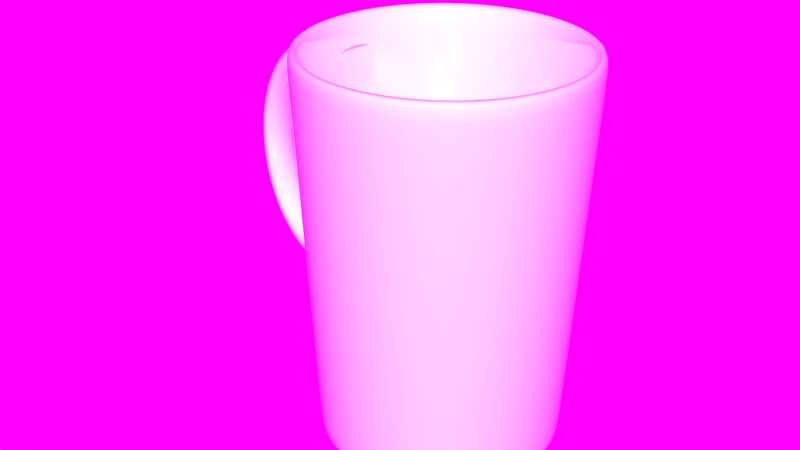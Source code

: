 # Source: TeaCup.blend  (saved by Blender 2.79.0; exported with 4.5.12 LTS)
import bpy
from mathutils import Matrix  # noqa: F401  (used for matrix-valued properties, if any)

bpy.ops.wm.read_factory_settings(use_empty=True)
scene = bpy.context.scene
scene.name = 'Scene'

# ---- collections
col_collection_1 = bpy.data.collections.new('Collection 1'); scene.collection.children.link(col_collection_1)

# ---- images (referenced by path relative to the original .blend; pixels are not part of the script)
import os
ASSET_DIR = os.environ.get("B2B_ASSET_DIR", "")  # directory of the original .blend (textures are referenced by path, not embedded)
HERE = os.path.dirname(os.path.abspath(__file__))  # packed textures are extracted next to this script under _unpacked/

def load_image(name, relpath, width, height, colorspace="sRGB"):
    """Load a texture the original file referenced (path relative to the .blend, or extracted next to this script)."""
    p = next((c for c in (os.path.join(HERE, relpath), os.path.join(ASSET_DIR, relpath)) if relpath and os.path.exists(c)), "")
    if p:
        img = bpy.data.images.load(p, check_existing=True)
        img.name = name
    else:  # same state as the original file: an image datablock whose file is absent (Cycles renders it pink)
        img = bpy.data.images.new(name, width, height)
        img.source = "FILE"
        img.filepath = "//" + (relpath or name)
    img.colorspace_settings.name = colorspace
    return img
img_alexs_apt_8k_jpg = load_image('Alexs_Apt_8k.jpg', 'Alexs_Apt_8k.jpg', 1024, 1024, 'sRGB')

# ---- materials (node trees are filled in below, after node groups)
mat_material = bpy.data.materials.new('Material')
mat_material.alpha_threshold = 0.0
mat_material.roughness = 0.5

# ---- material node trees
mat_material.use_nodes = True; mat_material.node_tree.nodes.clear()
_N = mat_material.node_tree.nodes; _L = mat_material.node_tree.links
n0 = _N.new('ShaderNodeOutputMaterial'); n0.name = 'Material Output'; n0.location = (460, 300)
n1 = _N.new('ShaderNodeBsdfDiffuse'); n1.name = 'Diffuse BSDF'; n1.location = (10, 300)
n1.inputs[0].default_value = (1.0, 1.0, 1.0, 1.0)
n2 = _N.new('ShaderNodeMixShader'); n2.name = 'Mix Shader'; n2.location = (240, 308)
n3 = _N.new('ShaderNodeBsdfAnisotropic'); n3.name = 'Glossy BSDF'; n3.location = (13, 157)
n3.distribution = 'GGX'
n3.inputs[1].default_value = 0.0
n4 = _N.new('ShaderNodeLayerWeight'); n4.name = 'Layer Weight'; n4.location = (-281, 337)
n4.inputs[0].default_value = 0.4
_L.new(n1.outputs[0], n2.inputs[1])
_L.new(n2.outputs[0], n0.inputs[0])
_L.new(n3.outputs[0], n2.inputs[2])
_L.new(n4.outputs[1], n2.inputs[0])
n0.is_active_output = True

# ---- world
world_world = bpy.data.worlds.new('World'); scene.world = world_world
world_world.use_nodes = True; world_world.node_tree.nodes.clear()
_N = world_world.node_tree.nodes; _L = world_world.node_tree.links
n0 = _N.new('ShaderNodeOutputWorld'); n0.name = 'World Output'; n0.location = (300, 300)
n1 = _N.new('ShaderNodeBackground'); n1.name = 'Background'; n1.location = (10, 300)
n1.inputs[1].default_value = 2.0
n2 = _N.new('ShaderNodeTexEnvironment'); n2.name = 'Environment Texture'; n2.location = (-180, 300)
n2.width = 140
n2.image = img_alexs_apt_8k_jpg
_L.new(n1.outputs[0], n0.inputs[0])
_L.new(n2.outputs[0], n1.inputs[0])
n0.is_active_output = True
world_world.color = (0.05088, 0.05088, 0.05088)
world_world.use_sun_shadow = False
world_world.sun_shadow_jitter_overblur = 0.0
world_world.cycles.sampling_method = 'MANUAL'

# ---- meshes
me_cylinder = bpy.data.meshes.new('Cylinder')
me_cylinder.from_pydata([(1.839, -3.036e-06, 0.1902), (1.828, -0.06744, 0.1902), (1.799, -0.1168, 0.1902), (1.758, -0.1349, 0.1902), (1.718, -0.1168, 0.1902), (1.689, -0.06744, 0.1902), (1.678, -3.036e-06, 0.1902), (1.689, 0.06744, 0.1902), (1.718, 0.1168, 0.1902), (1.758, 0.1349, 0.1902), (1.799, 0.1168, 0.1902), (1.828, 0.06744, 0.1902), (1.833, -3.036e-06, 0.2759), (1.822, -0.06744, 0.2746), (1.793, -0.1168, 0.271), (1.753, -0.1349, 0.2661), (1.713, -0.1168, 0.2611), (1.684, -0.06744, 0.2575), (1.673, -3.044e-06, 0.2562), (1.684, 0.06744, 0.2575), (1.713, 0.1168, 0.2611), (1.753, 0.1349, 0.2661), (1.793, 0.1168, 0.271), (1.822, 0.06744, 0.2746), (1.815, -3.052e-06, 0.3602), (1.805, -0.06744, 0.3576), (1.776, -0.1168, 0.3504), (1.737, -0.1349, 0.3407), (1.698, -0.1168, 0.3309), (1.67, -0.06744, 0.3237), (1.66, -3.052e-06, 0.3211), (1.67, 0.06744, 0.3237), (1.698, 0.1168, 0.3309), (1.737, 0.1349, 0.3407), (1.776, 0.1168, 0.3504), (1.805, 0.06744, 0.3576), (1.786, -3.052e-06, 0.4416), (1.776, -0.06744, 0.4377), (1.748, -0.1168, 0.4271), (1.711, -0.1349, 0.4127), (1.674, -0.1168, 0.3982), (1.647, -0.06744, 0.3876), (1.637, -3.052e-06, 0.3838), (1.647, 0.06744, 0.3876), (1.674, 0.1168, 0.3982), (1.711, 0.1349, 0.4127), (1.748, 0.1168, 0.4271), (1.776, 0.06744, 0.4377), (1.745, -3.052e-06, 0.5187), (1.736, -0.06744, 0.5136), (1.71, -0.1168, 0.4998), (1.676, -0.1349, 0.4809), (1.641, -0.1168, 0.462), (1.615, -0.06744, 0.4482), (1.606, -3.052e-06, 0.4431), (1.615, 0.06744, 0.4482), (1.641, 0.1168, 0.462), (1.676, 0.1349, 0.4809), (1.71, 0.1168, 0.4998), (1.736, 0.06744, 0.5136), (1.694, -3.052e-06, 0.5901), (1.686, -0.06744, 0.584), (1.662, -0.1168, 0.5671), (1.631, -0.1349, 0.5441), (1.599, -0.1168, 0.5211), (1.575, -0.06744, 0.5043), (1.567, -3.052e-06, 0.4981), (1.575, 0.06744, 0.5043), (1.599, 0.1168, 0.5211), (1.631, 0.1349, 0.5441), (1.662, 0.1168, 0.5671), (1.686, 0.06744, 0.584), (1.634, -3.052e-06, 0.6548), (1.627, -0.06744, 0.6476), (1.606, -0.1168, 0.628), (1.577, -0.1349, 0.6013), (1.549, -0.1168, 0.5746), (1.528, -0.06744, 0.555), (1.52, -3.052e-06, 0.5479), (1.528, 0.06744, 0.555), (1.549, 0.1168, 0.5746), (1.577, 0.1349, 0.6013), (1.606, 0.1168, 0.628), (1.627, 0.06744, 0.6476), (1.565, -3.052e-06, 0.7114), (1.559, -0.06744, 0.7034), (1.541, -0.1168, 0.6814), (1.516, -0.1349, 0.6515), (1.492, -0.1168, 0.6215), (1.474, -0.06744, 0.5995), (1.468, -3.052e-06, 0.5915), (1.474, 0.06744, 0.5995), (1.492, 0.1168, 0.6215), (1.516, 0.1349, 0.6515), (1.541, 0.1168, 0.6814), (1.559, 0.06744, 0.7034), (1.489, -3.052e-06, 0.7592), (1.484, -0.06744, 0.7504), (1.469, -0.1168, 0.7264), (1.449, -0.1349, 0.6937), (1.429, -0.1168, 0.661), (1.414, -0.06744, 0.637), (1.409, -3.052e-06, 0.6283), (1.414, 0.06744, 0.637), (1.429, 0.1168, 0.661), (1.449, 0.1349, 0.6937), (1.469, 0.1168, 0.7264), (1.484, 0.06744, 0.7504), (1.407, -3.113e-06, 0.7972), (1.403, -0.06744, 0.7878), (1.392, -0.1168, 0.7623), (1.377, -0.1349, 0.7274), (1.361, -0.1168, 0.6924), (1.35, -0.06744, 0.6669), (1.346, -3.052e-06, 0.6575), (1.35, 0.06744, 0.6669), (1.361, 0.1168, 0.6924), (1.377, 0.1349, 0.7274), (1.392, 0.1168, 0.7623), (1.403, 0.06744, 0.7878), (1.321, -3.113e-06, 0.8858), (1.318, -0.06744, 0.876), (1.311, -0.1168, 0.7883), (1.3, -0.1349, 0.7518), (1.29, -0.1168, 0.7153), (1.282, -0.06744, 0.6886), (1.279, -3.052e-06, 0.6788), (1.282, 0.06744, 0.6886), (1.29, 0.1168, 0.7153), (1.3, 0.1349, 0.7518), (1.311, 0.1168, 0.7883), (1.318, 0.06744, 0.876), (1.231, -3.113e-06, 0.8601), (1.23, -0.06744, 0.8501), (1.226, -0.1168, 0.8041), (1.221, -0.1349, 0.7666), (1.216, -0.1168, 0.7292), (1.212, -0.06744, 0.7017), (1.21, -3.052e-06, 0.6917), (1.212, 0.06744, 0.7017), (1.216, 0.1168, 0.7292), (1.221, 0.1349, 0.7666), (1.226, 0.1168, 0.8041), (1.23, 0.06744, 0.8501), (1.14, -3.113e-06, 0.8472), (1.14, -0.06744, 0.8371), (1.14, -0.1168, 0.8094), (1.14, -0.1349, 0.7716), (1.14, -0.1168, 0.7338), (1.14, -0.06744, 0.7062), (1.14, -3.052e-06, 0.696), (1.14, 0.06744, 0.7062), (1.14, 0.1168, 0.7338), (1.14, 0.1349, 0.7716), (1.14, 0.1168, 0.8094), (1.14, 0.06744, 0.8371), (1.049, -3.113e-06, 0.8416), (1.05, -0.06744, 0.8315), (1.054, -0.1168, 0.8041), (1.059, -0.1349, 0.7666), (1.065, -0.1168, 0.7292), (1.069, -0.06744, 0.7017), (1.07, -3.052e-06, 0.6917), (1.069, 0.06744, 0.7017), (1.065, 0.1168, 0.7292), (1.059, 0.1349, 0.7666), (1.054, 0.1168, 0.8041), (1.05, 0.06744, 0.8315), (0.9593, -3.113e-06, 0.8248), (0.9621, -0.06744, 0.815), (0.9697, -0.1168, 0.7883), (0.9801, -0.1349, 0.7518), (0.9905, -0.1168, 0.7153), (0.9981, -0.06744, 0.6886), (1.001, -3.052e-06, 0.6788), (0.9981, 0.06744, 0.6886), (0.9905, 0.1168, 0.7153), (0.9801, 0.1349, 0.7518), (0.9697, 0.1168, 0.7883), (0.9621, 0.06744, 0.815), (0.8472, -3.169e-06, 0.8552), (0.8548, -0.1234, 0.838), (0.8754, -0.2138, 0.7913), (0.9035, -0.2469, 0.7274), (0.9317, -0.2138, 0.6634), (0.9523, -0.1234, 0.6167), (0.9598, -3.056e-06, 0.5995), (0.9523, 0.1234, 0.6167), (0.9317, 0.2138, 0.6634), (0.9035, 0.2469, 0.7274), (0.8754, 0.2138, 0.7913), (0.8548, 0.1234, 0.838), (0.7511, -3.014e-06, -0.4436), (0.7618, -0.1342, -0.4261), (0.791, -0.2324, -0.3785), (0.831, -0.2683, -0.3134), (0.871, -0.2324, -0.2483), (0.9002, -0.1342, -0.2006), (0.9109, -3.014e-06, -0.1831), (0.9002, 0.1342, -0.2006), (0.871, 0.2324, -0.2483), (0.831, 0.2683, -0.3134), (0.791, 0.2324, -0.3785), (0.7618, 0.1342, -0.4261), (0.8728, -2.99e-06, -0.4168), (0.8769, -0.06744, -0.4075), (0.8882, -0.1168, -0.3819), (0.9035, -0.1349, -0.347), (0.9189, -0.1168, -0.3121), (0.9302, -0.06744, -0.2865), (0.9343, -2.99e-06, -0.2772), (0.9302, 0.06744, -0.2865), (0.9189, 0.1168, -0.3121), (0.9035, 0.1349, -0.347), (0.8882, 0.1168, -0.3819), (0.8769, 0.06744, -0.4075), (0.9593, -2.99e-06, -0.4445), (0.9621, -0.06744, -0.4347), (0.9697, -0.1168, -0.408), (0.9801, -0.1349, -0.3714), (0.9905, -0.1168, -0.3349), (0.9981, -0.06744, -0.3082), (1.001, -2.99e-06, -0.2984), (0.9981, 0.06744, -0.3082), (0.9905, 0.1168, -0.3349), (0.9801, 0.1349, -0.3714), (0.9697, 0.1168, -0.408), (0.9621, 0.06744, -0.4347), (1.049, -2.99e-06, -0.4612), (1.05, -0.06744, -0.4512), (1.054, -0.1168, -0.4238), (1.059, -0.1349, -0.3863), (1.065, -0.1168, -0.3488), (1.069, -0.06744, -0.3214), (1.07, -2.99e-06, -0.3113), (1.069, 0.06744, -0.3214), (1.065, 0.1168, -0.3488), (1.059, 0.1349, -0.3863), (1.054, 0.1168, -0.4238), (1.05, 0.06744, -0.4512), (1.14, -2.99e-06, -0.4668), (1.14, -0.06744, -0.4567), (1.14, -0.1168, -0.4291), (1.14, -0.1349, -0.3913), (1.14, -0.1168, -0.3535), (1.14, -0.06744, -0.3258), (1.14, -2.99e-06, -0.3157), (1.14, 0.06744, -0.3258), (1.14, 0.1168, -0.3535), (1.14, 0.1349, -0.3913), (1.14, 0.1168, -0.4291), (1.14, 0.06744, -0.4567), (1.231, -2.99e-06, -0.4612), (1.23, -0.06744, -0.4512), (1.226, -0.1168, -0.4238), (1.221, -0.1349, -0.3863), (1.216, -0.1168, -0.3488), (1.212, -0.06744, -0.3214), (1.21, -2.99e-06, -0.3113), (1.212, 0.06744, -0.3214), (1.216, 0.1168, -0.3488), (1.221, 0.1349, -0.3863), (1.226, 0.1168, -0.4238), (1.23, 0.06744, -0.4512), (1.321, -2.99e-06, -0.4445), (1.318, -0.06744, -0.4347), (1.311, -0.1168, -0.408), (1.3, -0.1349, -0.3714), (1.29, -0.1168, -0.3349), (1.282, -0.06744, -0.3082), (1.279, -2.99e-06, -0.2984), (1.282, 0.06744, -0.3082), (1.29, 0.1168, -0.3349), (1.3, 0.1349, -0.3714), (1.311, 0.1168, -0.408), (1.318, 0.06744, -0.4347), (1.407, -2.99e-06, -0.4168), (1.403, -0.06744, -0.4075), (1.392, -0.1168, -0.3819), (1.377, -0.1349, -0.347), (1.361, -0.1168, -0.3121), (1.35, -0.06744, -0.2865), (1.346, -2.99e-06, -0.2772), (1.35, 0.06744, -0.2865), (1.361, 0.1168, -0.3121), (1.377, 0.1349, -0.347), (1.392, 0.1168, -0.3819), (1.403, 0.06744, -0.4075), (1.489, -2.99e-06, -0.3788), (1.484, -0.06744, -0.3701), (1.469, -0.1168, -0.3461), (1.449, -0.1349, -0.3134), (1.429, -0.1168, -0.2806), (1.414, -0.06744, -0.2567), (1.409, -2.99e-06, -0.2479), (1.414, 0.06744, -0.2567), (1.429, 0.1168, -0.2806), (1.449, 0.1349, -0.3134), (1.469, 0.1168, -0.3461), (1.484, 0.06744, -0.3701), (1.565, -2.99e-06, -0.3311), (1.559, -0.06744, -0.323), (1.541, -0.1168, -0.3011), (1.516, -0.1349, -0.2711), (1.492, -0.1168, -0.2411), (1.474, -0.06744, -0.2192), (1.468, -2.99e-06, -0.2111), (1.474, 0.06744, -0.2192), (1.492, 0.1168, -0.2411), (1.516, 0.1349, -0.2711), (1.541, 0.1168, -0.3011), (1.559, 0.06744, -0.323), (1.634, -2.99e-06, -0.2744), (1.627, -0.06744, -0.2672), (1.606, -0.1168, -0.2477), (1.577, -0.1349, -0.221), (1.549, -0.1168, -0.1942), (1.528, -0.06744, -0.1747), (1.52, -2.99e-06, -0.1675), (1.528, 0.06744, -0.1747), (1.549, 0.1168, -0.1942), (1.577, 0.1349, -0.221), (1.606, 0.1168, -0.2477), (1.627, 0.06744, -0.2672), (1.694, -2.99e-06, -0.2098), (1.686, -0.06744, -0.2036), (1.662, -0.1168, -0.1868), (1.631, -0.1349, -0.1638), (1.599, -0.1168, -0.1408), (1.575, -0.06744, -0.1239), (1.567, -2.99e-06, -0.1178), (1.575, 0.06744, -0.1239), (1.599, 0.1168, -0.1408), (1.631, 0.1349, -0.1638), (1.662, 0.1168, -0.1868), (1.686, 0.06744, -0.2036), (1.745, -2.99e-06, -0.1383), (1.736, -0.06744, -0.1333), (1.71, -0.1168, -0.1194), (1.676, -0.1349, -0.1005), (1.641, -0.1168, -0.08164), (1.615, -0.06744, -0.06781), (1.606, -3.021e-06, -0.06275), (1.615, 0.06744, -0.06781), (1.641, 0.1168, -0.08164), (1.676, 0.1349, -0.1005), (1.71, 0.1168, -0.1194), (1.736, 0.06744, -0.1333), (1.786, -3.021e-06, -0.06125), (1.776, -0.06744, -0.05738), (1.748, -0.1168, -0.04679), (1.711, -0.1349, -0.03233), (1.674, -0.1168, -0.01787), (1.647, -0.06744, -0.007279), (1.637, -3.021e-06, -0.003403), (1.647, 0.06744, -0.007279), (1.674, 0.1168, -0.01787), (1.711, 0.1349, -0.03233), (1.748, 0.1168, -0.04679), (1.776, 0.06744, -0.05738), (1.815, -3.021e-06, 0.02013), (1.805, -0.06744, 0.02275), (1.776, -0.1168, 0.02991), (1.737, -0.1349, 0.03969), (1.698, -0.1168, 0.04947), (1.67, -0.06744, 0.05663), (1.66, -3.021e-06, 0.05925), (1.67, 0.06744, 0.05663), (1.698, 0.1168, 0.04947), (1.737, 0.1349, 0.03969), (1.776, 0.1168, 0.02991), (1.805, 0.06744, 0.02275), (1.833, -3.036e-06, 0.1044), (1.822, -0.06744, 0.1057), (1.793, -0.1168, 0.1094), (1.753, -0.1349, 0.1143), (1.713, -0.1168, 0.1192), (1.684, -0.06744, 0.1228), (1.673, -3.028e-06, 0.1242), (1.684, 0.06744, 0.1228), (1.713, 0.1168, 0.1192), (1.753, 0.1349, 0.1143), (1.793, 0.1168, 0.1094), (1.822, 0.06744, 0.1057), (1.67e-08, 0.8594, -1.0), (0.0, 1.0, 1.0), (0.1677, 0.8428, -1.0), (0.1951, 0.9808, 1.0), (0.3289, 0.7939, -1.0), (0.3827, 0.9239, 1.0), (0.4774, 0.7145, -1.0), (0.5556, 0.8315, 1.0), (0.6077, 0.6077, -1.0), (0.7071, 0.7071, 1.0), (0.7145, 0.4774, -1.0), (0.8315, 0.5556, 1.0), (0.7939, 0.3289, -1.0), (0.9239, 0.3827, 1.0), (0.8428, 0.1677, -1.0), (0.9808, 0.1951, 1.0), (0.8594, 1.05e-07, -1.0), (1.0, 7.55e-08, 1.0), (0.8428, -0.1677, -1.0), (0.9808, -0.1951, 1.0), (0.7939, -0.3289, -1.0), (0.9239, -0.3827, 1.0), (0.7145, -0.4774, -1.0), (0.8315, -0.5556, 1.0), (0.6077, -0.6077, -1.0), (0.7071, -0.7071, 1.0), (0.4774, -0.7145, -1.0), (0.5556, -0.8315, 1.0), (0.3289, -0.7939, -1.0), (0.3827, -0.9239, 1.0), (0.1677, -0.8428, -1.0), (0.1951, -0.9808, 1.0), (-2.633e-07, -0.8594, -1.0), (-3.258e-07, -1.0, 1.0), (-0.1677, -0.8428, -1.0), (-0.1951, -0.9808, 1.0), (-0.3289, -0.7939, -1.0), (-0.3827, -0.9239, 1.0), (-0.4774, -0.7145, -1.0), (-0.5556, -0.8315, 1.0), (-0.6077, -0.6077, -1.0), (-0.7071, -0.7071, 1.0), (-0.7145, -0.4774, -1.0), (-0.8315, -0.5556, 1.0), (-0.7939, -0.3289, -1.0), (-0.9239, -0.3827, 1.0), (-0.8428, -0.1677, -1.0), (-0.9808, -0.1951, 1.0), (-0.8594, 8.699e-07, -1.0), (-1.0, 9.656e-07, 1.0), (-0.8428, 0.1677, -1.0), (-0.9808, 0.1951, 1.0), (-0.7939, 0.3289, -1.0), (-0.9239, 0.3827, 1.0), (-0.7145, 0.4774, -1.0), (-0.8315, 0.5556, 1.0), (-0.6077, 0.6077, -1.0), (-0.7071, 0.7071, 1.0), (-0.4774, 0.7145, -1.0), (-0.5556, 0.8315, 1.0), (-0.3289, 0.7939, -1.0), (-0.3827, 0.9239, 1.0), (-0.1676, 0.8428, -1.0), (-0.1951, 0.9808, 1.0), (2.333e-08, 0.787, -1.041), (0.1535, 0.7719, -1.041), (0.3012, 0.7271, -1.041), (0.4372, 0.6544, -1.041), (0.5565, 0.5565, -1.041), (0.6544, 0.4372, -1.041), (0.7271, 0.3012, -1.041), (0.7719, 0.1535, -1.041), (0.787, 1.222e-07, -1.041), (0.7719, -0.1535, -1.041), (0.7271, -0.3012, -1.041), (0.6544, -0.4372, -1.041), (0.5565, -0.5565, -1.041), (0.4372, -0.6544, -1.041), (0.3012, -0.7271, -1.041), (0.1535, -0.7719, -1.041), (-2.331e-07, -0.787, -1.041), (-0.1535, -0.7719, -1.041), (-0.3012, -0.7271, -1.041), (-0.4372, -0.6544, -1.041), (-0.5565, -0.5565, -1.041), (-0.6544, -0.4372, -1.041), (-0.7271, -0.3012, -1.041), (-0.7719, -0.1535, -1.041), (-0.787, 8.227e-07, -1.041), (-0.7719, 0.1535, -1.041), (-0.7271, 0.3012, -1.041), (-0.6544, 0.4372, -1.041), (-0.5565, 0.5565, -1.041), (-0.4372, 0.6544, -1.041), (-0.3012, 0.7271, -1.041), (-0.1535, 0.7719, -1.041), (2.859e-08, 0.7281, -1.041), (0.1421, 0.7141, -1.041), (0.2786, 0.6727, -1.041), (0.4045, 0.6054, -1.041), (0.5149, 0.5149, -1.041), (0.6054, 0.4045, -1.041), (0.6727, 0.2786, -1.041), (0.7141, 0.1421, -1.041), (0.7281, 1.364e-07, -1.041), (0.7141, -0.1421, -1.041), (0.6727, -0.2786, -1.041), (0.6054, -0.4045, -1.041), (0.5149, -0.5149, -1.041), (0.4045, -0.6054, -1.041), (0.2786, -0.6727, -1.041), (0.1421, -0.7141, -1.041), (-2.087e-07, -0.7281, -1.041), (-0.1421, -0.7141, -1.041), (-0.2786, -0.6727, -1.041), (-0.4045, -0.6054, -1.041), (-0.5149, -0.5149, -1.041), (-0.6054, -0.4045, -1.041), (-0.6727, -0.2786, -1.041), (-0.7141, -0.1421, -1.041), (-0.7281, 7.845e-07, -1.041), (-0.7141, 0.1421, -1.041), (-0.6727, 0.2786, -1.041), (-0.6054, 0.4045, -1.041), (-0.5149, 0.5149, -1.041), (-0.4045, 0.6054, -1.041), (-0.2786, 0.6727, -1.041), (-0.1421, 0.7141, -1.041), (3.587e-08, 0.6305, -1.018), (0.123, 0.6184, -1.018), (0.2413, 0.5825, -1.018), (0.3503, 0.5243, -1.018), (0.4459, 0.4459, -1.018), (0.5243, 0.3503, -1.018), (0.5825, 0.2413, -1.018), (0.6184, 0.123, -1.018), (0.6305, 1.603e-07, -1.018), (0.6184, -0.123, -1.018), (0.5825, -0.2413, -1.018), (0.5243, -0.3503, -1.018), (0.4459, -0.4459, -1.018), (0.3503, -0.5243, -1.018), (0.2413, -0.5825, -1.018), (0.123, -0.6184, -1.018), (-1.696e-07, -0.6305, -1.018), (-0.123, -0.6184, -1.018), (-0.2413, -0.5825, -1.018), (-0.3503, -0.5243, -1.018), (-0.4459, -0.4459, -1.018), (-0.5243, -0.3503, -1.018), (-0.5825, -0.2413, -1.018), (-0.6184, -0.123, -1.018), (-0.6305, 7.216e-07, -1.018), (-0.6184, 0.123, -1.018), (-0.5825, 0.2413, -1.018), (-0.5243, 0.3503, -1.018), (-0.4459, 0.4459, -1.018), (-0.3503, 0.5243, -1.018), (-0.2413, 0.5825, -1.018), (-0.123, 0.6184, -1.018), (1.67e-08, 0.7263, -0.9186), (0.0, 0.8444, 1.011), (0.1417, 0.7123, -0.9186), (0.1647, 0.8282, 1.011), (0.2779, 0.671, -0.9186), (0.3231, 0.7801, 1.011), (0.4035, 0.6039, -0.9186), (0.4691, 0.7021, 1.011), (0.5136, 0.5136, -0.9186), (0.5971, 0.5971, 1.011), (0.6039, 0.4035, -0.9186), (0.7021, 0.4691, 1.011), (0.671, 0.2779, -0.9186), (0.7801, 0.3231, 1.011), (0.7123, 0.1417, -0.9186), (0.8282, 0.1647, 1.011), (0.7263, 1.05e-07, -0.9186), (0.8444, 7.55e-08, 1.011), (0.7123, -0.1417, -0.9186), (0.8282, -0.1647, 1.011), (0.671, -0.2779, -0.9186), (0.7801, -0.3231, 1.011), (0.6039, -0.4035, -0.9186), (0.7021, -0.4691, 1.011), (0.5136, -0.5136, -0.9186), (0.5971, -0.5971, 1.011), (0.4035, -0.6039, -0.9186), (0.4691, -0.7021, 1.011), (0.2779, -0.671, -0.9186), (0.3231, -0.7801, 1.011), (0.1417, -0.7123, -0.9186), (0.1647, -0.8282, 1.011), (-2.633e-07, -0.7263, -0.9186), (-3.258e-07, -0.8444, 1.011), (-0.1417, -0.7123, -0.9186), (-0.1647, -0.8282, 1.011), (-0.2779, -0.671, -0.9186), (-0.3231, -0.7801, 1.011), (-0.4035, -0.6039, -0.9186), (-0.4691, -0.7021, 1.011), (-0.5136, -0.5136, -0.9186), (-0.5971, -0.5971, 1.011), (-0.6039, -0.4035, -0.9186), (-0.7021, -0.4691, 1.011), (-0.671, -0.2779, -0.9186), (-0.7801, -0.3231, 1.011), (-0.7123, -0.1417, -0.9186), (-0.8282, -0.1647, 1.011), (-0.7263, 8.699e-07, -0.9186), (-0.8444, 9.656e-07, 1.011), (-0.7123, 0.1417, -0.9186), (-0.8282, 0.1647, 1.011), (-0.671, 0.2779, -0.9186), (-0.7801, 0.3231, 1.011), (-0.6039, 0.4035, -0.9186), (-0.7021, 0.4691, 1.011), (-0.5136, 0.5136, -0.9186), (-0.5971, 0.5971, 1.011), (-0.4035, 0.6039, -0.9186), (-0.4691, 0.7021, 1.011), (-0.2779, 0.671, -0.9186), (-0.3231, 0.7801, 1.011), (-0.1417, 0.7123, -0.9186), (-0.1647, 0.8282, 1.011), (2.333e-08, 0.7452, -0.8904), (0.1454, 0.7309, -0.8904), (0.2852, 0.6885, -0.8904), (0.414, 0.6196, -0.8904), (0.5269, 0.5269, -0.8904), (0.6196, 0.414, -0.8904), (0.6885, 0.2852, -0.8904), (0.7309, 0.1454, -0.8904), (0.7452, 1.222e-07, -0.8904), (0.7309, -0.1454, -0.8904), (0.6885, -0.2852, -0.8904), (0.6196, -0.414, -0.8904), (0.5269, -0.5269, -0.8904), (0.414, -0.6196, -0.8904), (0.2852, -0.6885, -0.8904), (0.1454, -0.7309, -0.8904), (-2.331e-07, -0.7452, -0.8904), (-0.1454, -0.7309, -0.8904), (-0.2852, -0.6885, -0.8904), (-0.414, -0.6196, -0.8904), (-0.5269, -0.5269, -0.8904), (-0.6196, -0.414, -0.8904), (-0.6885, -0.2852, -0.8904), (-0.7309, -0.1454, -0.8904), (-0.7452, 8.227e-07, -0.8904), (-0.7309, 0.1454, -0.8904), (-0.6885, 0.2852, -0.8904), (-0.6196, 0.414, -0.8904), (-0.5269, 0.5269, -0.8904), (-0.414, 0.6196, -0.8904), (-0.2852, 0.6885, -0.8904), (-0.1454, 0.7309, -0.8904), (2.859e-08, 0.7446, -0.8856), (0.1453, 0.7303, -0.8856), (0.285, 0.688, -0.8856), (0.4137, 0.6192, -0.8856), (0.5265, 0.5265, -0.8856), (0.6192, 0.4137, -0.8856), (0.688, 0.285, -0.8856), (0.7303, 0.1453, -0.8856), (0.7446, 1.364e-07, -0.8856), (0.7303, -0.1453, -0.8856), (0.688, -0.285, -0.8856), (0.6192, -0.4137, -0.8856), (0.5265, -0.5265, -0.8856), (0.4137, -0.6192, -0.8856), (0.285, -0.688, -0.8856), (0.1453, -0.7303, -0.8856), (-2.087e-07, -0.7446, -0.8856), (-0.1453, -0.7303, -0.8856), (-0.285, -0.688, -0.8856), (-0.4137, -0.6192, -0.8856), (-0.5265, -0.5265, -0.8856), (-0.6192, -0.4137, -0.8856), (-0.688, -0.285, -0.8856), (-0.7303, -0.1453, -0.8856), (-0.7446, 7.845e-07, -0.8856), (-0.7303, 0.1453, -0.8856), (-0.688, 0.285, -0.8856), (-0.6192, 0.4137, -0.8856), (-0.5265, 0.5265, -0.8856), (-0.4137, 0.6192, -0.8856), (-0.285, 0.688, -0.8856), (-0.1453, 0.7303, -0.8856), (3.587e-08, 0.6492, -0.8633), (0.1267, 0.6368, -0.8633), (0.2484, 0.5998, -0.8633), (0.3607, 0.5398, -0.8633), (0.4591, 0.4591, -0.8633), (0.5398, 0.3607, -0.8633), (0.5998, 0.2484, -0.8633), (0.6368, 0.1267, -0.8633), (0.6492, 1.603e-07, -0.8633), (0.6368, -0.1267, -0.8633), (0.5998, -0.2484, -0.8633), (0.5398, -0.3607, -0.8633), (0.4591, -0.4591, -0.8633), (0.3607, -0.5398, -0.8633), (0.2484, -0.5998, -0.8633), (0.1267, -0.6368, -0.8633), (-1.696e-07, -0.6492, -0.8633), (-0.1267, -0.6368, -0.8633), (-0.2484, -0.5998, -0.8633), (-0.3607, -0.5398, -0.8633), (-0.4591, -0.4591, -0.8633), (-0.5398, -0.3607, -0.8633), (-0.5998, -0.2484, -0.8633), (-0.6368, -0.1267, -0.8633), (-0.6492, 7.216e-07, -0.8633), (-0.6368, 0.1267, -0.8633), (-0.5998, 0.2485, -0.8633), (-0.5398, 0.3607, -0.8633), (-0.4591, 0.4591, -0.8633), (-0.3607, 0.5398, -0.8633), (-0.2484, 0.5998, -0.8633), (-0.1267, 0.6368, -0.8633), (8.561e-10, 0.9928, 0.8975), (0.1937, 0.9737, 0.8975), (0.3799, 0.9172, 0.8975), (0.5516, 0.8255, 0.8975), (0.702, 0.702, 0.8975), (0.8255, 0.5516, 0.8975), (0.9172, 0.3799, 0.8975), (0.9737, 0.1937, 0.8975), (0.9928, 7.701e-08, 0.8975), (0.9737, -0.1937, 0.8975), (0.9172, -0.3799, 0.8975), (0.8255, -0.5516, 0.8975), (0.702, -0.702, 0.8975), (0.5516, -0.8255, 0.8975), (0.3799, -0.9172, 0.8975), (0.1937, -0.9737, 0.8975), (-3.226e-07, -0.9928, 0.8975), (-0.1937, -0.9737, 0.8975), (-0.3799, -0.9172, 0.8975), (-0.5516, -0.8255, 0.8975), (-0.702, -0.702, 0.8975), (-0.8255, -0.5516, 0.8975), (-0.9172, -0.3799, 0.8975), (-0.9737, -0.1937, 0.8975), (-0.9928, 9.607e-07, 0.8975), (-0.9737, 0.1937, 0.8975), (-0.9172, 0.3799, 0.8975), (-0.8255, 0.5516, 0.8975), (-0.702, 0.702, 0.8975), (-0.5516, 0.8255, 0.8975), (-0.3799, 0.9172, 0.8975), (-0.1937, 0.9737, 0.8975), (0.168, 0.8445, -0.9762), (0.3295, 0.7955, -0.9762), (0.4784, 0.7159, -0.9762), (0.6088, 0.6088, -0.9762), (0.7159, 0.4784, -0.9762), (0.7955, 0.3295, -0.9762), (0.8445, 0.168, -0.9762), (0.861, 1.046e-07, -0.9762), (0.8445, -0.168, -0.9762), (0.7955, -0.3295, -0.9762), (0.7159, -0.4784, -0.9762), (0.6088, -0.6088, -0.9762), (0.4784, -0.7159, -0.9762), (0.3295, -0.7955, -0.9762), (0.168, -0.8445, -0.9762), (-2.641e-07, -0.861, -0.9762), (-0.168, -0.8445, -0.9762), (-0.3295, -0.7955, -0.9762), (-0.4784, -0.7159, -0.9762), (-0.6088, -0.6088, -0.9762), (-0.7159, -0.4784, -0.9762), (-0.7955, -0.3295, -0.9762), (-0.8445, -0.168, -0.9762), (-0.861, 8.71e-07, -0.9762), (-0.8445, 0.168, -0.9762), (-0.7955, 0.3295, -0.9762), (-0.7159, 0.4784, -0.9762), (-0.6088, 0.6088, -0.9762), (-0.4784, 0.7159, -0.9762), (-0.3295, 0.7955, -0.9762), (-0.168, 0.8445, -0.9762), (1.65e-08, 0.861, -0.9762)], [], [(0, 12, 13, 1), (1, 13, 14, 2), (2, 14, 15, 3), (3, 15, 16, 4), (4, 16, 17, 5), (5, 17, 18, 6), (6, 18, 19, 7), (7, 19, 20, 8), (8, 20, 21, 9), (9, 21, 22, 10), (10, 22, 23, 11), (0, 11, 23, 12), (12, 24, 25, 13), (13, 25, 26, 14), (14, 26, 27, 15), (15, 27, 28, 16), (16, 28, 29, 17), (17, 29, 30, 18), (18, 30, 31, 19), (19, 31, 32, 20), (20, 32, 33, 21), (21, 33, 34, 22), (22, 34, 35, 23), (23, 35, 24, 12), (24, 36, 37, 25), (25, 37, 38, 26), (26, 38, 39, 27), (27, 39, 40, 28), (28, 40, 41, 29), (29, 41, 42, 30), (30, 42, 43, 31), (31, 43, 44, 32), (32, 44, 45, 33), (33, 45, 46, 34), (34, 46, 47, 35), (35, 47, 36, 24), (36, 48, 49, 37), (37, 49, 50, 38), (38, 50, 51, 39), (39, 51, 52, 40), (40, 52, 53, 41), (41, 53, 54, 42), (42, 54, 55, 43), (43, 55, 56, 44), (44, 56, 57, 45), (45, 57, 58, 46), (46, 58, 59, 47), (47, 59, 48, 36), (48, 60, 61, 49), (49, 61, 62, 50), (50, 62, 63, 51), (51, 63, 64, 52), (52, 64, 65, 53), (53, 65, 66, 54), (54, 66, 67, 55), (55, 67, 68, 56), (56, 68, 69, 57), (57, 69, 70, 58), (58, 70, 71, 59), (59, 71, 60, 48), (60, 72, 73, 61), (61, 73, 74, 62), (62, 74, 75, 63), (63, 75, 76, 64), (64, 76, 77, 65), (65, 77, 78, 66), (66, 78, 79, 67), (67, 79, 80, 68), (68, 80, 81, 69), (69, 81, 82, 70), (70, 82, 83, 71), (71, 83, 72, 60), (72, 84, 85, 73), (73, 85, 86, 74), (74, 86, 87, 75), (75, 87, 88, 76), (76, 88, 89, 77), (77, 89, 90, 78), (78, 90, 91, 79), (79, 91, 92, 80), (80, 92, 93, 81), (81, 93, 94, 82), (82, 94, 95, 83), (83, 95, 84, 72), (84, 96, 97, 85), (85, 97, 98, 86), (86, 98, 99, 87), (87, 99, 100, 88), (88, 100, 101, 89), (89, 101, 102, 90), (90, 102, 103, 91), (91, 103, 104, 92), (92, 104, 105, 93), (93, 105, 106, 94), (94, 106, 107, 95), (95, 107, 96, 84), (96, 108, 109, 97), (97, 109, 110, 98), (98, 110, 111, 99), (99, 111, 112, 100), (100, 112, 113, 101), (101, 113, 114, 102), (102, 114, 115, 103), (103, 115, 116, 104), (104, 116, 117, 105), (105, 117, 118, 106), (106, 118, 119, 107), (107, 119, 108, 96), (108, 120, 121, 109), (109, 121, 122, 110), (110, 122, 123, 111), (111, 123, 124, 112), (112, 124, 125, 113), (113, 125, 126, 114), (114, 126, 127, 115), (115, 127, 128, 116), (116, 128, 129, 117), (117, 129, 130, 118), (118, 130, 131, 119), (119, 131, 120, 108), (120, 132, 133, 121), (121, 133, 134, 122), (122, 134, 135, 123), (123, 135, 136, 124), (124, 136, 137, 125), (125, 137, 138, 126), (126, 138, 139, 127), (127, 139, 140, 128), (128, 140, 141, 129), (129, 141, 142, 130), (130, 142, 143, 131), (131, 143, 132, 120), (132, 144, 145, 133), (133, 145, 146, 134), (134, 146, 147, 135), (135, 147, 148, 136), (136, 148, 149, 137), (137, 149, 150, 138), (138, 150, 151, 139), (139, 151, 152, 140), (140, 152, 153, 141), (141, 153, 154, 142), (142, 154, 155, 143), (143, 155, 144, 132), (144, 156, 157, 145), (145, 157, 158, 146), (146, 158, 159, 147), (147, 159, 160, 148), (148, 160, 161, 149), (149, 161, 162, 150), (150, 162, 163, 151), (151, 163, 164, 152), (152, 164, 165, 153), (153, 165, 166, 154), (154, 166, 167, 155), (155, 167, 156, 144), (156, 168, 169, 157), (157, 169, 170, 158), (158, 170, 171, 159), (159, 171, 172, 160), (160, 172, 173, 161), (161, 173, 174, 162), (162, 174, 175, 163), (163, 175, 176, 164), (164, 176, 177, 165), (165, 177, 178, 166), (166, 178, 179, 167), (167, 179, 168, 156), (168, 180, 181, 169), (169, 181, 182, 170), (170, 182, 183, 171), (171, 183, 184, 172), (172, 184, 185, 173), (173, 185, 186, 174), (174, 186, 187, 175), (175, 187, 188, 176), (176, 188, 189, 177), (177, 189, 190, 178), (178, 190, 191, 179), (179, 191, 180, 168), (192, 204, 205, 193), (193, 205, 206, 194), (194, 206, 207, 195), (195, 207, 208, 196), (196, 208, 209, 197), (197, 209, 210, 198), (198, 210, 211, 199), (199, 211, 212, 200), (200, 212, 213, 201), (201, 213, 214, 202), (202, 214, 215, 203), (203, 215, 204, 192), (204, 216, 217, 205), (205, 217, 218, 206), (206, 218, 219, 207), (207, 219, 220, 208), (208, 220, 221, 209), (209, 221, 222, 210), (210, 222, 223, 211), (211, 223, 224, 212), (212, 224, 225, 213), (213, 225, 226, 214), (214, 226, 227, 215), (215, 227, 216, 204), (216, 228, 229, 217), (217, 229, 230, 218), (218, 230, 231, 219), (219, 231, 232, 220), (220, 232, 233, 221), (221, 233, 234, 222), (222, 234, 235, 223), (223, 235, 236, 224), (224, 236, 237, 225), (225, 237, 238, 226), (226, 238, 239, 227), (227, 239, 228, 216), (228, 240, 241, 229), (229, 241, 242, 230), (230, 242, 243, 231), (231, 243, 244, 232), (232, 244, 245, 233), (233, 245, 246, 234), (234, 246, 247, 235), (235, 247, 248, 236), (236, 248, 249, 237), (237, 249, 250, 238), (238, 250, 251, 239), (239, 251, 240, 228), (240, 252, 253, 241), (241, 253, 254, 242), (242, 254, 255, 243), (243, 255, 256, 244), (244, 256, 257, 245), (245, 257, 258, 246), (246, 258, 259, 247), (247, 259, 260, 248), (248, 260, 261, 249), (249, 261, 262, 250), (250, 262, 263, 251), (251, 263, 252, 240), (252, 264, 265, 253), (253, 265, 266, 254), (254, 266, 267, 255), (255, 267, 268, 256), (256, 268, 269, 257), (257, 269, 270, 258), (258, 270, 271, 259), (259, 271, 272, 260), (260, 272, 273, 261), (261, 273, 274, 262), (262, 274, 275, 263), (263, 275, 264, 252), (264, 276, 277, 265), (265, 277, 278, 266), (266, 278, 279, 267), (267, 279, 280, 268), (268, 280, 281, 269), (269, 281, 282, 270), (270, 282, 283, 271), (271, 283, 284, 272), (272, 284, 285, 273), (273, 285, 286, 274), (274, 286, 287, 275), (275, 287, 276, 264), (276, 288, 289, 277), (277, 289, 290, 278), (278, 290, 291, 279), (279, 291, 292, 280), (280, 292, 293, 281), (281, 293, 294, 282), (282, 294, 295, 283), (283, 295, 296, 284), (284, 296, 297, 285), (285, 297, 298, 286), (286, 298, 299, 287), (287, 299, 288, 276), (288, 300, 301, 289), (289, 301, 302, 290), (290, 302, 303, 291), (291, 303, 304, 292), (292, 304, 305, 293), (293, 305, 306, 294), (294, 306, 307, 295), (295, 307, 308, 296), (296, 308, 309, 297), (297, 309, 310, 298), (298, 310, 311, 299), (299, 311, 300, 288), (300, 312, 313, 301), (301, 313, 314, 302), (302, 314, 315, 303), (303, 315, 316, 304), (304, 316, 317, 305), (305, 317, 318, 306), (306, 318, 319, 307), (307, 319, 320, 308), (308, 320, 321, 309), (309, 321, 322, 310), (310, 322, 323, 311), (311, 323, 312, 300), (312, 324, 325, 313), (313, 325, 326, 314), (314, 326, 327, 315), (315, 327, 328, 316), (316, 328, 329, 317), (317, 329, 330, 318), (318, 330, 331, 319), (319, 331, 332, 320), (320, 332, 333, 321), (321, 333, 334, 322), (322, 334, 335, 323), (323, 335, 324, 312), (324, 336, 337, 325), (325, 337, 338, 326), (326, 338, 339, 327), (327, 339, 340, 328), (328, 340, 341, 329), (329, 341, 342, 330), (330, 342, 343, 331), (331, 343, 344, 332), (332, 344, 345, 333), (333, 345, 346, 334), (334, 346, 347, 335), (335, 347, 336, 324), (336, 348, 349, 337), (337, 349, 350, 338), (338, 350, 351, 339), (339, 351, 352, 340), (340, 352, 353, 341), (341, 353, 354, 342), (342, 354, 355, 343), (343, 355, 356, 344), (344, 356, 357, 345), (345, 357, 358, 346), (346, 358, 359, 347), (347, 359, 348, 336), (348, 360, 361, 349), (349, 361, 362, 350), (350, 362, 363, 351), (351, 363, 364, 352), (352, 364, 365, 353), (353, 365, 366, 354), (354, 366, 367, 355), (355, 367, 368, 356), (356, 368, 369, 357), (357, 369, 370, 358), (358, 370, 371, 359), (359, 371, 360, 348), (360, 372, 373, 361), (361, 373, 374, 362), (362, 374, 375, 363), (363, 375, 376, 364), (364, 376, 377, 365), (365, 377, 378, 366), (366, 378, 379, 367), (367, 379, 380, 368), (368, 380, 381, 369), (369, 381, 382, 370), (370, 382, 383, 371), (371, 383, 372, 360), (372, 0, 1, 373), (373, 1, 2, 374), (374, 2, 3, 375), (375, 3, 4, 376), (376, 4, 5, 377), (377, 5, 6, 378), (378, 6, 7, 379), (379, 7, 8, 380), (380, 8, 9, 381), (381, 9, 10, 382), (382, 10, 11, 383), (383, 11, 0, 372), (704, 385, 387, 705), (705, 387, 389, 706), (706, 389, 391, 707), (707, 391, 393, 708), (708, 393, 395, 709), (709, 395, 397, 710), (710, 397, 399, 711), (711, 399, 401, 712), (712, 401, 403, 713), (713, 403, 405, 714), (714, 405, 407, 715), (715, 407, 409, 716), (716, 409, 411, 717), (717, 411, 413, 718), (718, 413, 415, 719), (719, 415, 417, 720), (720, 417, 419, 721), (721, 419, 421, 722), (722, 421, 423, 723), (723, 423, 425, 724), (724, 425, 427, 725), (725, 427, 429, 726), (726, 429, 431, 727), (727, 431, 433, 728), (728, 433, 435, 729), (729, 435, 437, 730), (730, 437, 439, 731), (731, 439, 441, 732), (732, 441, 443, 733), (733, 443, 445, 734), (734, 445, 447, 735), (735, 447, 385, 704), (444, 446, 479, 478), (470, 471, 503, 502), (400, 402, 457, 456), (418, 420, 466, 465), (436, 438, 475, 474), (392, 394, 453, 452), (410, 412, 462, 461), (428, 430, 471, 470), (384, 386, 449, 448), (446, 384, 448, 479), (402, 404, 458, 457), (420, 422, 467, 466), (438, 440, 476, 475), (394, 396, 454, 453), (412, 414, 463, 462), (430, 432, 472, 471), (386, 388, 450, 449), (404, 406, 459, 458), (422, 424, 468, 467), (440, 442, 477, 476), (396, 398, 455, 454), (414, 416, 464, 463), (432, 434, 473, 472), (388, 390, 451, 450), (406, 408, 460, 459), (424, 426, 469, 468), (442, 444, 478, 477), (398, 400, 456, 455), (416, 418, 465, 464), (434, 436, 474, 473), (390, 392, 452, 451), (408, 410, 461, 460), (426, 428, 470, 469), (505, 506, 538, 537), (457, 458, 490, 489), (471, 472, 504, 503), (458, 459, 491, 490), (472, 473, 505, 504), (459, 460, 492, 491), (473, 474, 506, 505), (460, 461, 493, 492), (474, 475, 507, 506), (461, 462, 494, 493), (448, 449, 481, 480), (475, 476, 508, 507), (462, 463, 495, 494), (449, 450, 482, 481), (476, 477, 509, 508), (463, 464, 496, 495), (450, 451, 483, 482), (477, 478, 510, 509), (464, 465, 497, 496), (451, 452, 484, 483), (478, 479, 511, 510), (465, 466, 498, 497), (452, 453, 485, 484), (479, 448, 480, 511), (466, 467, 499, 498), (453, 454, 486, 485), (467, 468, 500, 499), (454, 455, 487, 486), (468, 469, 501, 500), (455, 456, 488, 487), (469, 470, 502, 501), (456, 457, 489, 488), (512, 513, 514, 515, 516, 517, 518, 519, 520, 521, 522, 523, 524, 525, 526, 527, 528, 529, 530, 531, 532, 533, 534, 535, 536, 537, 538, 539, 540, 541, 542, 543), (492, 493, 525, 524), (506, 507, 539, 538), (493, 494, 526, 525), (480, 481, 513, 512), (507, 508, 540, 539), (494, 495, 527, 526), (481, 482, 514, 513), (508, 509, 541, 540), (495, 496, 528, 527), (482, 483, 515, 514), (509, 510, 542, 541), (496, 497, 529, 528), (483, 484, 516, 515), (510, 511, 543, 542), (497, 498, 530, 529), (484, 485, 517, 516), (511, 480, 512, 543), (498, 499, 531, 530), (485, 486, 518, 517), (499, 500, 532, 531), (486, 487, 519, 518), (500, 501, 533, 532), (487, 488, 520, 519), (501, 502, 534, 533), (488, 489, 521, 520), (502, 503, 535, 534), (489, 490, 522, 521), (503, 504, 536, 535), (490, 491, 523, 522), (504, 505, 537, 536), (491, 492, 524, 523), (544, 546, 547, 545), (546, 548, 549, 547), (548, 550, 551, 549), (550, 552, 553, 551), (552, 554, 555, 553), (554, 556, 557, 555), (556, 558, 559, 557), (558, 560, 561, 559), (560, 562, 563, 561), (562, 564, 565, 563), (564, 566, 567, 565), (566, 568, 569, 567), (568, 570, 571, 569), (570, 572, 573, 571), (572, 574, 575, 573), (574, 576, 577, 575), (576, 578, 579, 577), (578, 580, 581, 579), (580, 582, 583, 581), (582, 584, 585, 583), (584, 586, 587, 585), (586, 588, 589, 587), (588, 590, 591, 589), (590, 592, 593, 591), (592, 594, 595, 593), (594, 596, 597, 595), (596, 598, 599, 597), (598, 600, 601, 599), (600, 602, 603, 601), (602, 604, 605, 603), (604, 606, 607, 605), (606, 544, 545, 607), (604, 638, 639, 606), (630, 662, 663, 631), (560, 616, 617, 562), (578, 625, 626, 580), (596, 634, 635, 598), (552, 612, 613, 554), (570, 621, 622, 572), (588, 630, 631, 590), (544, 608, 609, 546), (606, 639, 608, 544), (562, 617, 618, 564), (580, 626, 627, 582), (598, 635, 636, 600), (554, 613, 614, 556), (572, 622, 623, 574), (590, 631, 632, 592), (546, 609, 610, 548), (564, 618, 619, 566), (582, 627, 628, 584), (600, 636, 637, 602), (556, 614, 615, 558), (574, 623, 624, 576), (592, 632, 633, 594), (548, 610, 611, 550), (566, 619, 620, 568), (584, 628, 629, 586), (602, 637, 638, 604), (558, 615, 616, 560), (576, 624, 625, 578), (594, 633, 634, 596), (550, 611, 612, 552), (568, 620, 621, 570), (586, 629, 630, 588), (665, 697, 698, 666), (617, 649, 650, 618), (631, 663, 664, 632), (618, 650, 651, 619), (632, 664, 665, 633), (619, 651, 652, 620), (633, 665, 666, 634), (620, 652, 653, 621), (634, 666, 667, 635), (621, 653, 654, 622), (608, 640, 641, 609), (635, 667, 668, 636), (622, 654, 655, 623), (609, 641, 642, 610), (636, 668, 669, 637), (623, 655, 656, 624), (610, 642, 643, 611), (637, 669, 670, 638), (624, 656, 657, 625), (611, 643, 644, 612), (638, 670, 671, 639), (625, 657, 658, 626), (612, 644, 645, 613), (639, 671, 640, 608), (626, 658, 659, 627), (613, 645, 646, 614), (627, 659, 660, 628), (614, 646, 647, 615), (628, 660, 661, 629), (615, 647, 648, 616), (629, 661, 662, 630), (616, 648, 649, 617), (672, 703, 702, 701, 700, 699, 698, 697, 696, 695, 694, 693, 692, 691, 690, 689, 688, 687, 686, 685, 684, 683, 682, 681, 680, 679, 678, 677, 676, 675, 674, 673), (652, 684, 685, 653), (666, 698, 699, 667), (653, 685, 686, 654), (640, 672, 673, 641), (667, 699, 700, 668), (654, 686, 687, 655), (641, 673, 674, 642), (668, 700, 701, 669), (655, 687, 688, 656), (642, 674, 675, 643), (669, 701, 702, 670), (656, 688, 689, 657), (643, 675, 676, 644), (670, 702, 703, 671), (657, 689, 690, 658), (644, 676, 677, 645), (671, 703, 672, 640), (658, 690, 691, 659), (645, 677, 678, 646), (659, 691, 692, 660), (646, 678, 679, 647), (660, 692, 693, 661), (647, 679, 680, 648), (661, 693, 694, 662), (648, 680, 681, 649), (662, 694, 695, 663), (649, 681, 682, 650), (663, 695, 696, 664), (650, 682, 683, 651), (664, 696, 697, 665), (651, 683, 684, 652), (387, 385, 545, 547), (389, 387, 547, 549), (391, 389, 549, 551), (393, 391, 551, 553), (395, 393, 553, 555), (397, 395, 555, 557), (399, 397, 557, 559), (401, 399, 559, 561), (403, 401, 561, 563), (405, 403, 563, 565), (407, 405, 565, 567), (409, 407, 567, 569), (411, 409, 569, 571), (413, 411, 571, 573), (415, 413, 573, 575), (417, 415, 575, 577), (419, 417, 577, 579), (421, 419, 579, 581), (423, 421, 581, 583), (425, 423, 583, 585), (427, 425, 585, 587), (429, 427, 587, 589), (431, 429, 589, 591), (433, 431, 591, 593), (435, 433, 593, 595), (437, 435, 595, 597), (439, 437, 597, 599), (441, 439, 599, 601), (443, 441, 601, 603), (445, 443, 603, 605), (447, 445, 605, 607), (385, 447, 607, 545), (766, 735, 704, 767), (765, 734, 735, 766), (764, 733, 734, 765), (763, 732, 733, 764), (762, 731, 732, 763), (761, 730, 731, 762), (760, 729, 730, 761), (759, 728, 729, 760), (758, 727, 728, 759), (757, 726, 727, 758), (756, 725, 726, 757), (755, 724, 725, 756), (754, 723, 724, 755), (753, 722, 723, 754), (752, 721, 722, 753), (751, 720, 721, 752), (750, 719, 720, 751), (749, 718, 719, 750), (748, 717, 718, 749), (747, 716, 717, 748), (746, 715, 716, 747), (745, 714, 715, 746), (744, 713, 714, 745), (743, 712, 713, 744), (742, 711, 712, 743), (741, 710, 711, 742), (740, 709, 710, 741), (739, 708, 709, 740), (738, 707, 708, 739), (737, 706, 707, 738), (736, 705, 706, 737), (767, 704, 705, 736), (384, 767, 736, 386), (386, 736, 737, 388), (388, 737, 738, 390), (390, 738, 739, 392), (392, 739, 740, 394), (394, 740, 741, 396), (396, 741, 742, 398), (398, 742, 743, 400), (400, 743, 744, 402), (402, 744, 745, 404), (404, 745, 746, 406), (406, 746, 747, 408), (408, 747, 748, 410), (410, 748, 749, 412), (412, 749, 750, 414), (414, 750, 751, 416), (416, 751, 752, 418), (418, 752, 753, 420), (420, 753, 754, 422), (422, 754, 755, 424), (424, 755, 756, 426), (426, 756, 757, 428), (428, 757, 758, 430), (430, 758, 759, 432), (432, 759, 760, 434), (434, 760, 761, 436), (436, 761, 762, 438), (438, 762, 763, 440), (440, 763, 764, 442), (442, 764, 765, 444), (444, 765, 766, 446), (446, 766, 767, 384)])
me_cylinder.polygons.foreach_set('use_smooth', [True] * 726)
me_cylinder.materials.append(mat_material)
me_cylinder.use_remesh_preserve_volume = False
me_cylinder.use_remesh_preserve_attributes = False
me_cylinder.use_mirror_vertex_groups = False
me_cylinder.update()

# ---- objects
ob_cylinder = bpy.data.objects.new('Cylinder', me_cylinder)

# ---- transforms, parenting, visibility, modifiers, constraints
ob_cylinder.location = (1.425, 0.0, 1.477)
ob_cylinder.rotation_euler = (0.0, -0.0, 3.028)
ob_cylinder.scale = (1.0, 1.0, 1.383)
ob_cylinder.lineart.crease_threshold = 0.0
_m = ob_cylinder.modifiers.new('Subsurf', 'SUBSURF')
_m.uv_smooth = 'PRESERVE_CORNERS'
_m.quality = 2
_m.levels = 2
_m.show_only_control_edges = False

# ---- collection membership
col_collection_1.objects.link(ob_cylinder)

# ---- scene / render settings (as saved in the file)
scene.frame_start = 1; scene.frame_end = 1; scene.frame_set(1)
scene.render.engine = 'CYCLES'
scene.render.image_settings.color_mode = 'RGB'
scene.render.resolution_percentage = 50
scene.render.dither_intensity = 0.0
scene.render.use_border = True
scene.cycles.use_denoising = False
scene.cycles.samples = 201
scene.cycles.sampling_pattern = 'TABULATED_SOBOL'
scene.cycles.light_sampling_threshold = 0.0
scene.cycles.use_adaptive_sampling = False
scene.cycles.use_light_tree = False
scene.cycles.blur_glossy = 0.0
scene.cycles.sample_clamp_indirect = 0.0
scene.view_settings.view_transform = 'Standard'
bpy.context.view_layer.update()

# ---- added for rendering (the .blend has no active camera and no usable light): camera, sun
cam_auto = bpy.data.cameras.new('AutoCamera')
cam_auto.lens = 50.0
cam_auto.sensor_width = 36.0
cam_auto.clip_end = 1000.0
ob_auto_camera = bpy.data.objects.new('AutoCamera', cam_auto)
scene.collection.objects.link(ob_auto_camera)
ob_auto_camera.location = (5.41457, -5.23936, 4.98082)
ob_auto_camera.rotation_euler = (1.09748, -7.21219e-08, 0.694738)
scene.camera = ob_auto_camera
light_auto_sun = bpy.data.lights.new('AutoSun', 'SUN')
light_auto_sun.energy = 3.0
light_auto_sun.angle = 0.0523599
ob_auto_sun = bpy.data.objects.new('AutoSun', light_auto_sun)
scene.collection.objects.link(ob_auto_sun)
ob_auto_sun.rotation_euler = (0.872665, 0.174533, 0.523599)
bpy.context.view_layer.update()

